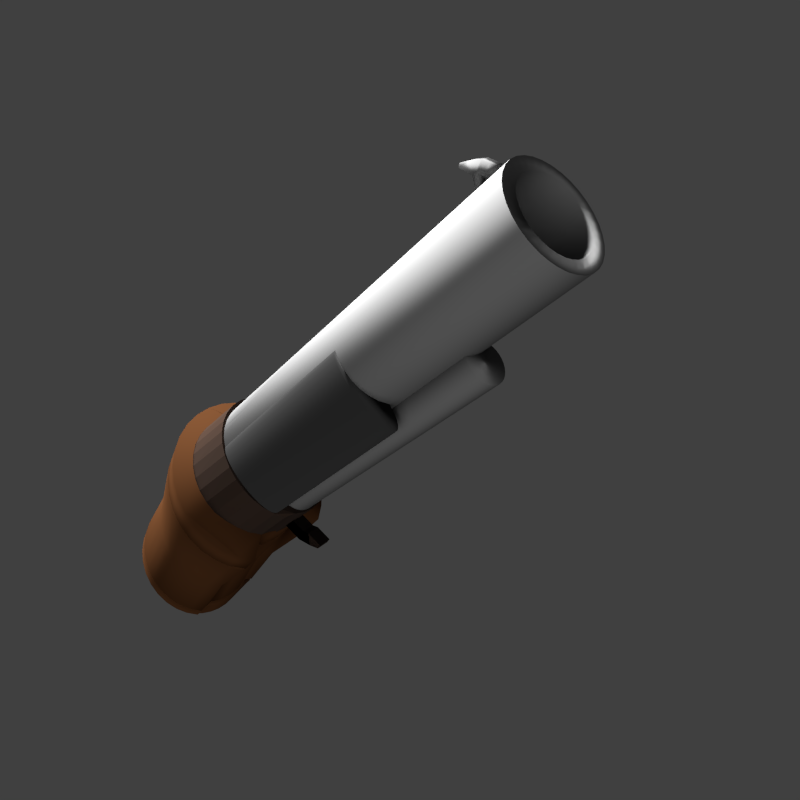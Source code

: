 # Source: shotgun_02.blend  (saved by Blender 2.76.0; exported with 4.5.12 LTS)
import bpy
from mathutils import Matrix  # noqa: F401  (used for matrix-valued properties, if any)

bpy.ops.wm.read_factory_settings(use_empty=True)
scene = bpy.context.scene
scene.name = 'Scene'

# ---- collections
col_collection_1 = bpy.data.collections.new('Collection 1'); scene.collection.children.link(col_collection_1)

# ---- materials (node trees are filled in below, after node groups)
mat_metal = bpy.data.materials.new('metal')
mat_metal.alpha_threshold = 0.0
mat_metal.roughness = 0.5
mat_metal_cote = bpy.data.materials.new('metal cote')
mat_metal_cote.alpha_threshold = 0.0
mat_metal_cote.roughness = 0.5
mat_bois = bpy.data.materials.new('bois')
mat_bois.alpha_threshold = 0.0
mat_bois.roughness = 0.5
mat_jointure = bpy.data.materials.new('jointure')
mat_jointure.alpha_threshold = 0.0
mat_jointure.roughness = 0.5

# ---- material node trees
mat_metal.use_nodes = True; mat_metal.node_tree.nodes.clear()
_N = mat_metal.node_tree.nodes; _L = mat_metal.node_tree.links
n0 = _N.new('ShaderNodeOutputMaterial'); n0.name = 'Material Output'; n0.location = (460, 300)
n1 = _N.new('ShaderNodeMixShader'); n1.name = 'Mix Shader'; n1.location = (240, 273)
n1.inputs[0].default_value = 0.8364
n2 = _N.new('ShaderNodeBsdfAnisotropic'); n2.name = 'Glossy BSDF'; n2.location = (-16, 143)
n2.distribution = 'BECKMANN'
n2.inputs[0].default_value = (0.1212, 0.1212, 0.1212, 1.0)
n2.inputs[1].default_value = 0.7443
n3 = _N.new('ShaderNodeBsdfDiffuse'); n3.name = 'Diffuse BSDF'; n3.location = (-26, 322)
n3.inputs[0].default_value = (0.1897, 0.1897, 0.1897, 1.0)
n3.inputs[1].default_value = 0.5208
_L.new(n3.outputs[0], n1.inputs[1])
_L.new(n1.outputs[0], n0.inputs[0])
_L.new(n2.outputs[0], n1.inputs[2])
n0.is_active_output = True
mat_metal_cote.use_nodes = True; mat_metal_cote.node_tree.nodes.clear()
_N = mat_metal_cote.node_tree.nodes; _L = mat_metal_cote.node_tree.links
n0 = _N.new('ShaderNodeOutputMaterial'); n0.name = 'Material Output'; n0.location = (448, 300)
n1 = _N.new('ShaderNodeBsdfDiffuse'); n1.name = 'Diffuse BSDF'; n1.location = (-2, 376)
n1.inputs[0].default_value = (0.04141, 0.04141, 0.04141, 1.0)
n1.inputs[1].default_value = 0.5167
n2 = _N.new('ShaderNodeMixShader'); n2.name = 'Mix Shader'; n2.location = (228, 317)
n2.inputs[0].default_value = 0.6682
n3 = _N.new('ShaderNodeBsdfAnisotropic'); n3.name = 'Glossy BSDF'; n3.location = (-23, 141)
n3.distribution = 'GGX'
n3.inputs[0].default_value = (0.035, 0.035, 0.035, 1.0)
n3.inputs[1].default_value = 0.8732
_L.new(n1.outputs[0], n2.inputs[1])
_L.new(n2.outputs[0], n0.inputs[0])
_L.new(n3.outputs[0], n2.inputs[2])
n0.is_active_output = True
mat_bois.use_nodes = True; mat_bois.node_tree.nodes.clear()
_N = mat_bois.node_tree.nodes; _L = mat_bois.node_tree.links
n0 = _N.new('ShaderNodeOutputMaterial'); n0.name = 'Material Output'; n0.location = (300, 300)
n1 = _N.new('ShaderNodeBsdfDiffuse'); n1.name = 'Diffuse BSDF'; n1.location = (10, 300)
n1.inputs[0].default_value = (0.04446, 0.01746, 0.006695, 1.0)
_L.new(n1.outputs[0], n0.inputs[0])
n0.is_active_output = True
mat_jointure.use_nodes = True; mat_jointure.node_tree.nodes.clear()
_N = mat_jointure.node_tree.nodes; _L = mat_jointure.node_tree.links
n0 = _N.new('ShaderNodeOutputMaterial'); n0.name = 'Material Output'; n0.location = (460, 300)
n1 = _N.new('ShaderNodeBsdfDiffuse'); n1.name = 'Diffuse BSDF'; n1.location = (10, 300)
n1.inputs[0].default_value = (0.01341, 0.01341, 0.01341, 1.0)
n2 = _N.new('ShaderNodeMixShader'); n2.name = 'Mix Shader'; n2.location = (240, 278)
n3 = _N.new('ShaderNodeBsdfAnisotropic'); n3.name = 'Glossy BSDF'; n3.location = (32, 151)
n3.distribution = 'GGX'
n3.inputs[0].default_value = (0.05694, 0.02757, 0.01532, 1.0)
n3.inputs[1].default_value = 0.6423
_L.new(n1.outputs[0], n2.inputs[1])
_L.new(n2.outputs[0], n0.inputs[0])
_L.new(n3.outputs[0], n2.inputs[2])
n0.is_active_output = True

# ---- world
world_world = bpy.data.worlds.new('World'); scene.world = world_world
world_world.color = (0.05088, 0.05088, 0.05088)
world_world.use_sun_shadow = False
world_world.sun_shadow_jitter_overblur = 0.0
world_world.cycles.sampling_method = 'MANUAL'
world_world.cycles.sample_map_resolution = 256

# ---- cameras
cam_camera = bpy.data.cameras.new('Camera')
cam_camera.clip_end = 100.0
cam_camera.lens = 35.0
cam_camera.sensor_width = 32.0
cam_camera.sensor_height = 18.0
cam_camera.ortho_scale = 7.314
cam_camera.dof.focus_distance = 0.0

# ---- lights
light_sun = bpy.data.lights.new('Sun', 'SUN')
light_sun.transmission_factor = 0.0
light_sun.angle = 0.1993
light_sun.energy = 21.8
light_sun.shadow_buffer_clip_start = 0.5
light_sun.shadow_soft_size = 0.1
light_sun.shadow_cascade_max_distance = 1000.0
light_sun.cycles.use_multiple_importance_sampling = False
light_lamp = bpy.data.lights.new('Lamp', 'SUN')
light_lamp.transmission_factor = 0.0
light_lamp.cutoff_distance = 30.0
light_lamp.angle = 1.448
light_lamp.energy = 2.0
light_lamp.shadow_buffer_clip_start = 1.001
light_lamp.shadow_soft_size = 0.884
light_lamp.shadow_cascade_max_distance = 1000.0
light_lamp.cycles.use_multiple_importance_sampling = False

# ---- meshes
me_cylinder_007 = bpy.data.meshes.new('Cylinder.007')
me_cylinder_007.from_pydata([(0.0, 1.0, -1.0), (0.0, 1.0, 1.0), (0.1951, 0.9808, -1.0), (0.1951, 0.9808, 1.0), (0.3827, 0.9239, -1.0), (0.3827, 0.9239, 1.0), (0.5556, 0.8315, -1.0), (0.5556, 0.8315, 1.0), (0.7071, 0.7071, -1.0), (0.7071, 0.7071, 1.0), (0.8315, 0.5556, -1.0), (0.8315, 0.5556, 1.0), (0.9239, 0.3827, -1.0), (0.9239, 0.3827, 1.0), (0.9808, 0.1951, -1.0), (0.9808, 0.1951, 1.0), (1.0, 7.55e-08, -1.0), (1.0, 7.55e-08, 1.0), (0.9808, -0.1951, -1.0), (0.9808, -0.1951, 1.0), (0.9239, -0.3827, -1.0), (0.9239, -0.3827, 1.0), (0.8315, -0.5556, -1.0), (0.8315, -0.5556, 1.0), (0.7071, -0.7071, -1.0), (0.7071, -0.7071, 1.0), (0.5556, -0.8315, -1.0), (0.5556, -0.8315, 1.0), (0.3827, -0.9239, -1.0), (0.3827, -0.9239, 1.0), (0.1951, -0.9808, -1.0), (0.1951, -0.9808, 1.0), (-3.258e-07, -1.0, -1.0), (-3.258e-07, -1.0, 1.0), (-0.1951, -0.9808, -1.0), (-0.1951, -0.9808, 1.0), (-0.3827, -0.9239, -1.0), (-0.3827, -0.9239, 1.0), (-0.5556, -0.8315, -1.0), (-0.5556, -0.8315, 1.0), (-0.7071, -0.7071, -1.0), (-0.7071, -0.7071, 1.0), (-0.8315, -0.5556, -1.0), (-0.8315, -0.5556, 1.0), (-0.9239, -0.3827, -1.0), (-0.9239, -0.3827, 1.0), (-0.9808, -0.1951, -1.0), (-0.9808, -0.1951, 1.0), (-1.0, 9.656e-07, -1.0), (-1.0, 9.656e-07, 1.0), (-0.9808, 0.1951, -1.0), (-0.9808, 0.1951, 1.0), (-0.9239, 0.3827, -1.0), (-0.9239, 0.3827, 1.0), (-0.8315, 0.5556, -1.0), (-0.8315, 0.5556, 1.0), (-0.7071, 0.7071, -1.0), (-0.7071, 0.7071, 1.0), (-0.5556, 0.8315, -1.0), (-0.5556, 0.8315, 1.0), (-0.3827, 0.9239, -1.0), (-0.3827, 0.9239, 1.0), (-0.1951, 0.9808, -1.0), (-0.1951, 0.9808, 1.0)], [], [(0, 1, 3, 2), (2, 3, 5, 4), (4, 5, 7, 6), (6, 7, 9, 8), (8, 9, 11, 10), (10, 11, 13, 12), (12, 13, 15, 14), (14, 15, 17, 16), (16, 17, 19, 18), (18, 19, 21, 20), (20, 21, 23, 22), (22, 23, 25, 24), (24, 25, 27, 26), (26, 27, 29, 28), (28, 29, 31, 30), (30, 31, 33, 32), (32, 33, 35, 34), (34, 35, 37, 36), (36, 37, 39, 38), (38, 39, 41, 40), (40, 41, 43, 42), (42, 43, 45, 44), (44, 45, 47, 46), (46, 47, 49, 48), (48, 49, 51, 50), (50, 51, 53, 52), (52, 53, 55, 54), (54, 55, 57, 56), (56, 57, 59, 58), (58, 59, 61, 60), (3, 1, 63, 61, 59, 57, 55, 53, 51, 49, 47, 45, 43, 41, 39, 37, 35, 33, 31, 29, 27, 25, 23, 21, 19, 17, 15, 13, 11, 9, 7, 5), (62, 63, 1, 0), (60, 61, 63, 62), (0, 2, 4, 6, 8, 10, 12, 14, 16, 18, 20, 22, 24, 26, 28, 30, 32, 34, 36, 38, 40, 42, 44, 46, 48, 50, 52, 54, 56, 58, 60, 62)])
me_cylinder_007.polygons.foreach_set('use_smooth', [True] * 34)
me_cylinder_007.materials.append(mat_metal)
me_cylinder_007.use_remesh_preserve_volume = False
me_cylinder_007.use_remesh_preserve_attributes = False
me_cylinder_007.use_mirror_vertex_groups = False
me_cylinder_007.update()
me_cylinder_006 = bpy.data.meshes.new('Cylinder.006')
me_cylinder_006.from_pydata([(0.0, 1.0, -1.0), (0.0, 1.0, 1.0), (0.1951, 0.9808, -1.0), (0.1951, 0.9808, 1.0), (0.3827, 0.9239, -1.0), (0.3827, 0.9239, 1.0), (0.5556, 0.8315, -1.0), (0.5556, 0.8315, 1.0), (0.7071, 0.7071, -1.0), (0.7071, 0.7071, 1.0), (0.8315, 0.5556, -1.0), (0.8315, 0.5556, 1.0), (0.9239, 0.3827, -1.0), (0.9239, 0.3827, 1.0), (0.9808, 0.1951, -1.0), (0.9808, 0.1951, 1.0), (1.0, 7.55e-08, -1.0), (1.0, 7.55e-08, 1.0), (0.9808, -0.1951, -1.0), (0.9808, -0.1951, 1.0), (0.9239, -0.3827, -1.0), (0.9239, -0.3827, 1.0), (0.8315, -0.5556, -1.0), (0.8315, -0.5556, 1.0), (0.7071, -0.7071, -1.0), (0.7071, -0.7071, 1.0), (0.5556, -0.8315, -1.0), (0.5556, -0.8315, 1.0), (0.3827, -0.9239, -1.0), (0.3827, -0.9239, 1.0), (0.1951, -0.9808, -1.0), (0.1951, -0.9808, 1.0), (-3.258e-07, -1.0, -1.0), (-3.258e-07, -1.0, 1.0), (-0.1951, -0.9808, -1.0), (-0.1951, -0.9808, 1.0), (-0.3827, -0.9239, -1.0), (-0.3827, -0.9239, 1.0), (-0.5556, -0.8315, -1.0), (-0.5556, -0.8315, 1.0), (-0.7071, -0.7071, -1.0), (-0.7071, -0.7071, 1.0), (-0.8315, -0.5556, -1.0), (-0.8315, -0.5556, 1.0), (-0.9239, -0.3827, -1.0), (-0.9239, -0.3827, 1.0), (-0.3287, -0.2185, -1.003), (-0.3287, -0.2185, 0.9969), (-0.348, -0.0234, -1.003), (-0.348, -0.0234, 0.9969), (-0.3287, 0.1717, -1.003), (-0.3287, 0.1717, 0.9969), (-0.2718, 0.3593, -1.003), (-0.2718, 0.3593, 0.9969), (-0.1794, 0.5322, -1.003), (-0.1794, 0.5322, 0.9969), (-0.05507, 0.6837, -1.003), (-0.05507, 0.6837, 0.9969), (0.09647, 0.8081, -1.003), (0.09647, 0.8081, 0.9969), (-0.3827, 0.9239, -1.0), (-0.3827, 0.9239, 1.0), (-0.1951, 0.9808, -1.0), (-0.1951, 0.9808, 1.0)], [], [(0, 1, 3, 2), (2, 3, 5, 4), (4, 5, 7, 6), (6, 7, 9, 8), (8, 9, 11, 10), (10, 11, 13, 12), (12, 13, 15, 14), (14, 15, 17, 16), (16, 17, 19, 18), (18, 19, 21, 20), (20, 21, 23, 22), (22, 23, 25, 24), (24, 25, 27, 26), (26, 27, 29, 28), (28, 29, 31, 30), (30, 31, 33, 32), (32, 33, 35, 34), (34, 35, 37, 36), (36, 37, 39, 38), (38, 39, 41, 40), (40, 41, 43, 42), (42, 43, 45, 44), (44, 45, 47, 46), (46, 47, 49, 48), (48, 49, 51, 50), (50, 51, 53, 52), (52, 53, 55, 54), (54, 55, 57, 56), (56, 57, 59, 58), (58, 59, 61, 60), (3, 1, 63, 61, 59, 57, 55, 53, 51, 49, 47, 45, 43, 41, 39, 37, 35, 33, 31, 29, 27, 25, 23, 21, 19, 17, 15, 13, 11, 9, 7, 5), (62, 63, 1, 0), (60, 61, 63, 62), (0, 2, 4, 6, 8, 10, 12, 14, 16, 18, 20, 22, 24, 26, 28, 30, 32, 34, 36, 38, 40, 42, 44, 46, 48, 50, 52, 54, 56, 58, 60, 62)])
me_cylinder_006.polygons.foreach_set('use_smooth', [True] * 34)
me_cylinder_006.materials.append(mat_metal_cote)
me_cylinder_006.use_remesh_preserve_volume = False
me_cylinder_006.use_remesh_preserve_attributes = False
me_cylinder_006.use_mirror_vertex_groups = False
me_cylinder_006.update()
me_cylinder_005 = bpy.data.meshes.new('Cylinder.005')
me_cylinder_005.from_pydata([(0.0, 1.0, -1.0), (0.0, 1.0, 1.0), (0.1951, 0.9808, -1.0), (0.1951, 0.9808, 1.0), (0.3827, 0.9239, -1.0), (0.3827, 0.9239, 1.0), (0.5556, 0.8315, -1.0), (0.5556, 0.8315, 1.0), (0.7071, 0.7071, -1.0), (0.7071, 0.7071, 1.0), (0.8315, 0.5556, -1.0), (0.8315, 0.5556, 1.0), (0.9239, 0.3827, -1.0), (0.9239, 0.3827, 1.0), (0.9808, 0.1951, -1.0), (0.9808, 0.1951, 1.0), (1.0, 7.55e-08, -1.0), (1.0, 7.55e-08, 1.0), (0.9808, -0.1951, -1.0), (0.9808, -0.1951, 1.0), (0.9239, -0.3827, -1.0), (0.9239, -0.3827, 1.0), (0.8315, -0.5556, -1.0), (0.8315, -0.5556, 1.0), (0.7071, -0.7071, -1.0), (0.7071, -0.7071, 1.0), (0.5556, -0.8315, -1.0), (0.5556, -0.8315, 1.0), (0.3827, -0.9239, -1.0), (0.3827, -0.9239, 1.0), (0.1951, -0.9808, -1.0), (0.1951, -0.9808, 1.0), (-3.258e-07, -1.0, -1.0), (-3.258e-07, -1.0, 1.0), (-0.1951, -0.9808, -1.0), (-0.1951, -0.9808, 1.0), (-0.3827, -0.9239, -1.0), (-0.3827, -0.9239, 1.0), (-0.5556, -0.8315, -1.0), (-0.5556, -0.8315, 1.0), (-0.7071, -0.7071, -1.0), (-0.7071, -0.7071, 1.0), (-0.8315, -0.5556, -1.0), (-0.8315, -0.5556, 1.0), (-0.9239, -0.3827, -1.0), (-0.9239, -0.3827, 1.0), (-0.3287, -0.2185, -1.003), (-0.3287, -0.2185, 0.9969), (-0.348, -0.0234, -1.003), (-0.348, -0.0234, 0.9969), (-0.3287, 0.1717, -1.003), (-0.3287, 0.1717, 0.9969), (-0.2718, 0.3593, -1.003), (-0.2718, 0.3593, 0.9969), (-0.1794, 0.5322, -1.003), (-0.1794, 0.5322, 0.9969), (-0.05507, 0.6837, -1.003), (-0.05507, 0.6837, 0.9969), (0.09647, 0.8081, -1.003), (0.09647, 0.8081, 0.9969), (-0.3827, 0.9239, -1.0), (-0.3827, 0.9239, 1.0), (-0.1951, 0.9808, -1.0), (-0.1951, 0.9808, 1.0)], [], [(0, 1, 3, 2), (2, 3, 5, 4), (4, 5, 7, 6), (6, 7, 9, 8), (8, 9, 11, 10), (10, 11, 13, 12), (12, 13, 15, 14), (14, 15, 17, 16), (16, 17, 19, 18), (18, 19, 21, 20), (20, 21, 23, 22), (22, 23, 25, 24), (24, 25, 27, 26), (26, 27, 29, 28), (28, 29, 31, 30), (30, 31, 33, 32), (32, 33, 35, 34), (34, 35, 37, 36), (36, 37, 39, 38), (38, 39, 41, 40), (40, 41, 43, 42), (42, 43, 45, 44), (44, 45, 47, 46), (46, 47, 49, 48), (48, 49, 51, 50), (50, 51, 53, 52), (52, 53, 55, 54), (54, 55, 57, 56), (56, 57, 59, 58), (58, 59, 61, 60), (3, 1, 63, 61, 59, 57, 55, 53, 51, 49, 47, 45, 43, 41, 39, 37, 35, 33, 31, 29, 27, 25, 23, 21, 19, 17, 15, 13, 11, 9, 7, 5), (62, 63, 1, 0), (60, 61, 63, 62), (0, 2, 4, 6, 8, 10, 12, 14, 16, 18, 20, 22, 24, 26, 28, 30, 32, 34, 36, 38, 40, 42, 44, 46, 48, 50, 52, 54, 56, 58, 60, 62)])
me_cylinder_005.polygons.foreach_set('use_smooth', [True] * 34)
me_cylinder_005.materials.append(mat_metal_cote)
me_cylinder_005.use_remesh_preserve_volume = False
me_cylinder_005.use_remesh_preserve_attributes = False
me_cylinder_005.use_mirror_vertex_groups = False
me_cylinder_005.update()
me_cube_003 = bpy.data.meshes.new('Cube.003')
me_cube_003.from_pydata([(-1.0, -1.0, -1.0), (-1.0, -1.0, 1.0), (-1.0, 1.0, -1.0), (-1.0, 1.0, 1.0), (1.0, -1.0, -1.0), (1.0, -1.0, 1.0), (1.0, 1.0, -1.0), (1.0, 1.0, 1.0), (-1.0, -1.532, 2.262), (-1.0, 0.1586, 3.87), (1.0, 0.1586, 3.87), (1.0, -1.532, 2.262), (-0.9118, -1.433, 5.943), (-1.0, -0.6791, 5.867), (1.0, -0.6791, 5.867), (1.088, -1.433, 5.943), (-1.0, 1.0, -3.772), (-1.0, -1.0, -3.772), (1.0, 1.0, -3.772), (1.0, -1.0, -3.772), (1.0, -3.007, -0.9182), (-1.0, -3.007, -0.9182), (1.0, -3.539, 0.3439), (-1.0, -3.539, 0.3439)], [], [(1, 3, 2, 0), (3, 7, 6, 2), (7, 5, 4, 6), (5, 1, 0, 4), (0, 2, 16, 17), (3, 1, 8, 9), (11, 10, 14, 15), (8, 1, 21, 23), (7, 3, 9, 10), (5, 7, 10, 11), (15, 14, 13, 12), (9, 8, 12, 13), (8, 11, 15, 12), (10, 9, 13, 14), (17, 16, 18, 19), (2, 6, 18, 16), (4, 0, 17, 19), (6, 4, 19, 18), (21, 20, 22, 23), (1, 5, 20, 21), (11, 8, 23, 22), (5, 11, 22, 20)])
me_cube_003.polygons.foreach_set('use_smooth', [True] * 22)
me_cube_003.materials.append(mat_metal)
me_cube_003.use_remesh_preserve_volume = False
me_cube_003.use_remesh_preserve_attributes = False
me_cube_003.use_mirror_vertex_groups = False
me_cube_003.update()
me_cube_001 = bpy.data.meshes.new('Cube.001')
me_cube_001.from_pydata([(-1.0, -1.0, -1.0), (-1.0, -1.0, 1.0), (-1.0, 1.0, -1.0), (-1.0, 1.0, 1.0), (1.0, -1.0, -1.0), (1.0, -1.0, 1.0), (1.0, 1.0, -1.0), (1.0, 1.0, 1.0), (-1.0, -1.532, 2.262), (-1.0, 0.1586, 3.87), (1.0, 0.1586, 3.87), (1.0, -1.532, 2.262), (-0.9118, -1.433, 5.943), (-1.0, -0.6791, 5.867), (1.0, -0.6791, 5.867), (1.088, -1.433, 5.943), (-1.0, 1.0, -3.772), (-1.0, -1.0, -3.772), (1.0, 1.0, -3.772), (1.0, -1.0, -3.772)], [], [(1, 3, 2, 0), (3, 7, 6, 2), (7, 5, 4, 6), (5, 1, 0, 4), (0, 2, 16, 17), (3, 1, 8, 9), (11, 10, 14, 15), (1, 5, 11, 8), (7, 3, 9, 10), (5, 7, 10, 11), (15, 14, 13, 12), (9, 8, 12, 13), (8, 11, 15, 12), (10, 9, 13, 14), (17, 16, 18, 19), (2, 6, 18, 16), (4, 0, 17, 19), (6, 4, 19, 18)])
me_cube_001.use_remesh_preserve_volume = False
me_cube_001.use_remesh_preserve_attributes = False
me_cube_001.use_mirror_vertex_groups = False
me_cube_001.update()
me_cylinder_003 = bpy.data.meshes.new('Cylinder.003')
me_cylinder_003.from_pydata([(0.0, 1.0, -1.0), (0.1122, 0.3558, 0.8773), (0.1951, 0.9808, -1.0), (0.2641, 0.3408, 0.8773), (0.3827, 0.9239, -1.0), (0.4103, 0.2965, 0.8773), (0.5556, 0.8315, -1.0), (0.545, 0.2245, 0.8773), (0.7071, 0.7071, -1.0), (0.663, 0.1276, 0.8773), (0.8315, 0.5556, -1.0), (0.7599, 0.009597, 0.8773), (0.9239, 0.3827, -1.0), (0.8319, -0.1251, 0.8773), (0.9808, 0.1951, -1.0), (0.8762, -0.2712, 0.8773), (1.0, 7.55e-08, -1.0), (0.8912, -0.4232, 0.8773), (0.9808, -0.1951, -1.0), (0.8762, -0.5752, 0.8773), (0.9239, -0.3827, -1.0), (0.8319, -0.7213, 0.8773), (0.8315, -0.5556, -1.0), (0.7599, -0.856, 0.8773), (0.6789, -0.7226, -0.9937), (0.663, -0.974, 0.8773), (0.5053, -0.5394, -1.162), (0.5367, -0.9731, 0.8024), (0.3606, -0.6163, -1.168), (0.402, -1.045, 0.8024), (0.173, -0.6732, -1.168), (0.2559, -1.089, 0.8024), (-0.02205, -0.6924, -1.168), (0.1039, -1.104, 0.8024), (-0.2171, -0.6732, -1.168), (-0.04804, -1.089, 0.8024), (-0.3827, -0.9239, -1.0), (-0.1859, -1.143, 0.8773), (-0.5556, -0.8315, -1.0), (-0.3206, -1.071, 0.8773), (-0.7071, -0.7071, -1.0), (-0.4386, -0.974, 0.8773), (-0.8315, -0.5556, -1.0), (-0.5355, -0.856, 0.8773), (-0.9239, -0.3827, -1.0), (-0.6075, -0.7213, 0.8773), (-0.9808, -0.1951, -1.0), (-0.6518, -0.5752, 0.8773), (-1.0, 9.656e-07, -1.0), (-0.6668, -0.4232, 0.8773), (-0.9808, 0.1951, -1.0), (-0.6518, -0.2712, 0.8773), (-0.9239, 0.3827, -1.0), (-0.6075, -0.1251, 0.8773), (-0.8315, 0.5556, -1.0), (-0.5355, 0.009598, 0.8773), (-0.7071, 0.7071, -1.0), (-0.4386, 0.1276, 0.8773), (-0.5556, 0.8315, -1.0), (-0.3206, 0.2245, 0.8773), (-0.3827, 0.9239, -1.0), (-0.1859, 0.2965, 0.8773), (-0.1951, 0.9808, -1.0), (-0.0398, 0.3408, 0.8773), (0.1492, -0.1085, 1.378), (0.03891, -0.1105, 1.365), (0.2588, -0.1267, 1.383), (0.3632, -0.1643, 1.378), (0.4587, -0.2198, 1.366), (0.5414, -0.291, 1.346), (0.6083, -0.3754, 1.318), (0.6567, -0.4696, 1.285), (0.6848, -0.57, 1.246), (0.6914, -0.6728, 1.204), (0.6765, -0.7739, 1.161), (0.6404, -0.8696, 1.117), (0.5847, -0.9561, 1.076), (0.5114, -1.03, 1.037), (0.4233, -1.089, 1.003), (0.324, -1.13, 0.975), (0.2171, -1.152, 0.9541), (0.1067, -1.154, 0.9412), (-0.002789, -1.136, 0.9367), (-0.1073, -1.098, 0.9407), (-0.2027, -1.042, 0.9531), (-0.2855, -0.9712, 0.9735), (-0.3523, -0.8868, 1.001), (-0.4007, -0.7926, 1.035), (-0.4288, -0.6922, 1.073), (-0.4355, -0.5895, 1.115), (-0.4205, -0.4883, 1.158), (-0.3844, -0.3927, 1.202), (-0.3287, -0.3062, 1.244), (-0.2554, -0.2322, 1.282), (-0.1674, -0.1735, 1.316), (-0.068, -0.1324, 1.344), (0.1611, -0.3102, 1.446), (0.07586, -0.3117, 1.436), (0.2458, -0.3242, 1.45), (0.3265, -0.3532, 1.447), (0.4003, -0.3961, 1.437), (0.4642, -0.4512, 1.421), (0.5159, -0.5164, 1.4), (0.5533, -0.5892, 1.374), (0.575, -0.6668, 1.344), (0.5802, -0.7462, 1.312), (0.5686, -0.8244, 1.279), (0.5407, -0.8983, 1.245), (0.4977, -0.9652, 1.212), (0.441, -1.022, 1.183), (0.373, -1.068, 1.156), (0.2962, -1.099, 1.135), (0.2135, -1.116, 1.119), (0.1283, -1.118, 1.109), (0.04364, -1.104, 1.105), (-0.03712, -1.075, 1.108), (-0.1109, -1.032, 1.118), (-0.1748, -0.9769, 1.134), (-0.2265, -0.9117, 1.155), (-0.2639, -0.8389, 1.181), (-0.2856, -0.7613, 1.211), (-0.2908, -0.6819, 1.243), (-0.2792, -0.6037, 1.276), (-0.2513, -0.5298, 1.31), (-0.2082, -0.4629, 1.342), (-0.1516, -0.4057, 1.372), (-0.08357, -0.3604, 1.399), (-0.006763, -0.3286, 1.42), (0.1066, 0.3878, 0.7841), (0.2607, 0.3726, 0.7841), (0.4089, 0.3276, 0.7841), (0.5455, 0.2546, 0.7841), (0.6652, 0.1564, 0.7841), (0.7634, 0.0367, 0.7841), (0.8364, -0.09988, 0.7841), (0.8814, -0.2481, 0.7841), (0.8966, -0.4022, 0.7841), (0.8814, -0.5563, 0.7841), (0.8364, -0.7045, 0.7841), (0.7634, -0.8411, 0.7841), (0.6638, -0.9615, 0.7844), (0.5351, -0.9515, 0.7049), (0.4, -1.024, 0.7046), (0.2518, -1.069, 0.7046), (0.09768, -1.084, 0.7046), (-0.05643, -1.069, 0.7046), (-0.1957, -1.132, 0.7841), (-0.3323, -1.059, 0.7841), (-0.452, -0.9608, 0.7841), (-0.5502, -0.841, 0.7841), (-0.6232, -0.7045, 0.7841), (-0.6682, -0.5563, 0.7841), (-0.6833, -0.4022, 0.7841), (-0.6682, -0.2481, 0.7841), (-0.6232, -0.09988, 0.7841), (-0.5502, 0.0367, 0.7841), (-0.452, 0.1564, 0.7841), (-0.3323, 0.2546, 0.7841), (-0.1957, 0.3276, 0.7841), (-0.0475, 0.3726, 0.7841), (0.2588, 0.3905, 0.7315), (0.4081, 0.3452, 0.7315), (0.5458, 0.2717, 0.7315), (0.6664, 0.1726, 0.7315), (0.7654, 0.052, 0.7315), (0.839, -0.08564, 0.7315), (0.8843, -0.235, 0.7315), (0.8996, -0.3903, 0.7315), (0.8843, -0.5456, 0.7315), (0.839, -0.695, 0.7315), (0.7654, -0.8326, 0.7315), (0.6642, -0.9545, 0.732), (0.5343, -0.9394, 0.6498), (0.3988, -1.012, 0.6493), (0.2495, -1.057, 0.6493), (0.09415, -1.072, 0.6493), (-0.06117, -1.057, 0.6493), (-0.2012, -1.126, 0.7315), (-0.3389, -1.052, 0.7315), (-0.4595, -0.9533, 0.7315), (-0.5585, -0.8326, 0.7315), (-0.6321, -0.695, 0.7315), (-0.6774, -0.5456, 0.7315), (-0.6927, -0.3903, 0.7315), (-0.6774, -0.235, 0.7315), (-0.6321, -0.08564, 0.7315), (-0.5585, 0.052, 0.7315), (-0.4595, 0.1727, 0.7315), (-0.3389, 0.2717, 0.7315), (-0.2012, 0.3452, 0.7315), (-0.05186, 0.3905, 0.7315), (0.1035, 0.4058, 0.7315), (0.2053, 0.8859, -0.7216), (0.3868, 0.8308, -0.7216), (0.554, 0.7415, -0.7216), (0.7006, 0.6212, -0.7216), (0.8209, 0.4746, -0.7216), (0.9102, 0.3074, -0.7216), (0.9653, 0.1259, -0.7216), (0.9839, -0.06276, -0.7216), (0.9653, -0.2515, -0.7216), (0.9102, -0.4329, -0.7216), (0.8209, -0.6001, -0.7216), (0.6765, -0.7599, -0.7162), (0.5099, -0.6037, -0.8708), (0.3668, -0.6799, -0.8762), (0.1853, -0.7349, -0.8762), (-0.003362, -0.7535, -0.8762), (-0.1921, -0.7349, -0.8762), (-0.3535, -0.9564, -0.7216), (-0.5207, -0.867, -0.7216), (-0.6673, -0.7467, -0.7216), (-0.7876, -0.6001, -0.7216), (-0.877, -0.4329, -0.7216), (-0.932, -0.2515, -0.7216), (-0.9506, -0.06276, -0.7216), (-0.932, 0.1259, -0.7216), (-0.877, 0.3074, -0.7216), (-0.7876, 0.4746, -0.7216), (-0.6673, 0.6212, -0.7216), (-0.5207, 0.7415, -0.7216), (-0.3535, 0.8308, -0.7216), (-0.1721, 0.8859, -0.7216), (0.01664, 0.9045, -0.7216), (0.02003, 0.885, -0.6648), (0.2074, 0.8665, -0.6648), (0.3876, 0.8118, -0.6648), (0.5537, 0.7231, -0.6648), (0.6992, 0.6036, -0.6648), (0.8187, 0.4581, -0.6648), (0.9074, 0.292, -0.6648), (0.9621, 0.1118, -0.6648), (0.9806, -0.07557, -0.6648), (0.9621, -0.263, -0.6648), (0.9074, -0.4431, -0.6648), (0.8187, -0.6092, -0.6648), (0.676, -0.7675, -0.6596), (0.5109, -0.6168, -0.8113), (0.368, -0.6928, -0.8165), (0.1878, -0.7475, -0.8165), (0.0004506, -0.766, -0.8165), (-0.1869, -0.7475, -0.8165), (-0.3475, -0.963, -0.6648), (-0.5136, -0.8742, -0.6648), (-0.6592, -0.7548, -0.6648), (-0.7786, -0.6092, -0.6648), (-0.8674, -0.4431, -0.6648), (-0.922, -0.263, -0.6648), (-0.9405, -0.07557, -0.6648), (-0.922, 0.1118, -0.6648), (-0.8674, 0.292, -0.6648), (-0.7786, 0.4581, -0.6648), (-0.6592, 0.6036, -0.6648), (-0.5136, 0.7231, -0.6648), (-0.3475, 0.8118, -0.6648), (-0.1674, 0.8665, -0.6648), (0.1035, 0.3737, 0.732), (0.1065, 0.3563, 0.7825), (-0.1834, 0.2987, 0.7825), (-0.04131, 0.3418, 0.7825), (-0.3144, 0.2287, 0.7825), (-0.4292, 0.1345, 0.7825), (-0.5234, 0.01966, 0.7825), (-0.5934, -0.1113, 0.7825), (-0.6365, -0.2534, 0.7825), (-0.6511, -0.4012, 0.7825), (-0.6365, -0.549, 0.7825), (-0.5934, -0.6911, 0.7825), (-0.5234, -0.8221, 0.7825), (-0.4292, -0.9369, 0.7825), (-0.3144, -1.031, 0.7825), (-0.1834, -1.101, 0.7825), (-0.04988, -1.04, 0.7062), (0.09792, -1.055, 0.7062), (0.2457, -1.04, 0.7062), (0.3878, -0.9973, 0.7062), (0.5175, -0.9281, 0.7065), (0.6408, -0.9376, 0.7828), (0.7364, -0.8221, 0.7825), (0.8064, -0.6911, 0.7825), (0.8495, -0.549, 0.7825), (0.864, -0.4012, 0.7825), (0.8495, -0.2534, 0.7825), (0.8064, -0.1113, 0.7825), (0.7364, 0.01965, 0.7825), (0.6422, 0.1345, 0.7825), (0.5274, 0.2287, 0.7825), (0.3964, 0.2987, 0.7825), (0.2543, 0.3418, 0.7825), (0.2524, 0.359, 0.732), (0.3956, 0.3155, 0.732), (0.5276, 0.245, 0.732), (0.6433, 0.15, 0.732), (0.7383, 0.03434, 0.732), (0.8088, -0.09766, 0.732), (0.8523, -0.2409, 0.732), (0.867, -0.3898, 0.732), (0.8523, -0.5388, 0.732), (0.8088, -0.682, 0.732), (0.7383, -0.814, 0.732), (0.6412, -0.9309, 0.7325), (0.5166, -0.9164, 0.6537), (0.3867, -0.9858, 0.6532), (0.2435, -1.029, 0.6532), (0.09453, -1.044, 0.6532), (-0.05442, -1.029, 0.6532), (-0.1887, -1.095, 0.732), (-0.3207, -1.025, 0.732), (-0.4364, -0.9297, 0.732), (-0.5314, -0.814, 0.732), (-0.6019, -0.682, 0.732), (-0.6454, -0.5388, 0.732), (-0.66, -0.3898, 0.732), (-0.6454, -0.2409, 0.732), (-0.6019, -0.09766, 0.732), (-0.5314, 0.03434, 0.732), (-0.4364, 0.15, 0.732), (-0.3207, 0.245, 0.732), (-0.1887, 0.3155, 0.732), (-0.04549, 0.359, 0.732), (0.1989, 0.8272, -0.6671), (0.1969, 0.8457, -0.7214), (0.3712, 0.775, -0.6671), (0.3704, 0.7931, -0.7214), (0.5299, 0.6901, -0.6671), (0.5303, 0.7077, -0.7214), (0.6691, 0.5759, -0.6671), (0.6704, 0.5927, -0.7214), (0.7833, 0.4367, -0.6671), (0.7854, 0.4525, -0.7214), (0.8682, 0.278, -0.6671), (0.8708, 0.2927, -0.7214), (0.9204, 0.1057, -0.6671), (0.9235, 0.1192, -0.7214), (0.9381, -0.07345, -0.6671), (0.9412, -0.0612, -0.7214), (0.9204, -0.2526, -0.6671), (0.9235, -0.2416, -0.7214), (0.8682, -0.4249, -0.6671), (0.8708, -0.4151, -0.7214), (0.7833, -0.5836, -0.6671), (0.7854, -0.5749, -0.7214), (0.6469, -0.735, -0.6621), (0.6474, -0.7277, -0.7162), (0.489, -0.5909, -0.8072), (0.4881, -0.5784, -0.864), (0.3525, -0.6636, -0.8122), (0.3513, -0.6512, -0.8692), (0.1802, -0.7159, -0.8122), (0.1778, -0.7038, -0.8692), (0.001036, -0.7335, -0.8122), (-0.002609, -0.7216, -0.8692), (-0.1781, -0.7159, -0.8122), (-0.183, -0.7038, -0.8692), (-0.3317, -0.9219, -0.6671), (-0.3374, -0.9155, -0.7214), (-0.4904, -0.837, -0.6671), (-0.4972, -0.8301, -0.7214), (-0.6296, -0.7228, -0.6671), (-0.6374, -0.7151, -0.7214), (-0.7438, -0.5836, -0.6671), (-0.7524, -0.5749, -0.7214), (-0.8287, -0.4249, -0.6671), (-0.8378, -0.4151, -0.7214), (-0.8809, -0.2526, -0.6671), (-0.8904, -0.2416, -0.7214), (-0.8986, -0.07345, -0.6671), (-0.9082, -0.0612, -0.7214), (-0.8809, 0.1057, -0.6671), (-0.8904, 0.1192, -0.7214), (-0.8287, 0.278, -0.6671), (-0.8378, 0.2927, -0.7214), (-0.7438, 0.4367, -0.6671), (-0.7524, 0.4525, -0.7214), (-0.6296, 0.5759, -0.6671), (-0.6374, 0.5927, -0.7214), (-0.4904, 0.6901, -0.6671), (-0.4972, 0.7077, -0.7214), (-0.3317, 0.775, -0.6671), (-0.3374, 0.7931, -0.7214), (-0.1594, 0.8272, -0.6671), (-0.1639, 0.8457, -0.7214), (0.01651, 0.8635, -0.7214), (0.01976, 0.8449, -0.6671), (0.06149, 0.5741, 0.03183), (0.2185, 0.5587, 0.03183), (0.3694, 0.5129, 0.03183), (0.5085, 0.4385, 0.03183), (0.6304, 0.3385, 0.03183), (0.7305, 0.2165, 0.03183), (0.8048, 0.07744, 0.03183), (0.8506, -0.07349, 0.03183), (0.8661, -0.2305, 0.03183), (0.8506, -0.3874, 0.03183), (0.8048, -0.5384, 0.03183), (0.7305, -0.6775, 0.03183), (0.6188, -0.8058, 0.03444), (0.4836, -0.7298, -0.07271), (0.3562, -0.7978, -0.07531), (0.2052, -0.8436, -0.07531), (0.04826, -0.859, -0.07531), (-0.1087, -0.8436, -0.07531), (-0.2464, -0.9738, 0.03183), (-0.3855, -0.8994, 0.03183), (-0.5074, -0.7994, 0.03183), (-0.6075, -0.6775, 0.03183), (-0.6818, -0.5384, 0.03183), (-0.7276, -0.3874, 0.03183), (-0.7431, -0.2305, 0.03183), (-0.7276, -0.07349, 0.03183), (-0.6818, 0.07744, 0.03183), (-0.6075, 0.2165, 0.03183), (-0.5074, 0.3385, 0.03183), (-0.3855, 0.4385, 0.03183), (-0.2464, 0.5129, 0.03183), (-0.09547, 0.5587, 0.03183)], [], [(128, 1, 3, 129), (129, 3, 5, 130), (130, 5, 7, 131), (131, 7, 9, 132), (132, 9, 11, 133), (133, 11, 13, 134), (134, 13, 15, 135), (135, 15, 17, 136), (136, 17, 19, 137), (137, 19, 21, 138), (138, 21, 23, 139), (139, 23, 25, 140), (140, 25, 27, 141), (141, 27, 29, 142), (142, 29, 31, 143), (143, 31, 33, 144), (144, 33, 35, 145), (145, 35, 37, 146), (146, 37, 39, 147), (147, 39, 41, 148), (148, 41, 43, 149), (149, 43, 45, 150), (150, 45, 47, 151), (151, 47, 49, 152), (152, 49, 51, 153), (153, 51, 53, 154), (154, 53, 55, 155), (155, 55, 57, 156), (156, 57, 59, 157), (157, 59, 61, 158), (43, 41, 84, 85), (159, 63, 1, 128), (158, 61, 63, 159), (0, 2, 4, 6, 8, 10, 12, 14, 16, 18, 20, 22, 24, 26, 28, 30, 32, 34, 36, 38, 40, 42, 44, 46, 48, 50, 52, 54, 56, 58, 60, 62), (85, 84, 116, 117), (61, 59, 93, 94), (17, 15, 71, 72), (35, 33, 80, 81), (53, 51, 89, 90), (9, 7, 67, 68), (27, 25, 76, 77), (45, 43, 85, 86), (63, 61, 94, 95), (19, 17, 72, 73), (37, 35, 81, 82), (55, 53, 90, 91), (11, 9, 68, 69), (29, 27, 77, 78), (47, 45, 86, 87), (3, 1, 65, 64), (1, 63, 95, 65), (21, 19, 73, 74), (39, 37, 82, 83), (57, 55, 91, 92), (13, 11, 69, 70), (31, 29, 78, 79), (49, 47, 87, 88), (5, 3, 64, 66), (23, 21, 74, 75), (41, 39, 83, 84), (59, 57, 92, 93), (15, 13, 70, 71), (33, 31, 79, 80), (51, 49, 88, 89), (7, 5, 66, 67), (25, 23, 75, 76), (96, 97, 127, 126, 125, 124, 123, 122, 121, 120, 119, 118, 117, 116, 115, 114, 113, 112, 111, 110, 109, 108, 107, 106, 105, 104, 103, 102, 101, 100, 99, 98), (72, 71, 103, 104), (86, 85, 117, 118), (73, 72, 104, 105), (87, 86, 118, 119), (74, 73, 105, 106), (88, 87, 119, 120), (75, 74, 106, 107), (89, 88, 120, 121), (76, 75, 107, 108), (90, 89, 121, 122), (77, 76, 108, 109), (91, 90, 122, 123), (78, 77, 109, 110), (64, 65, 97, 96), (92, 91, 123, 124), (79, 78, 110, 111), (66, 64, 96, 98), (93, 92, 124, 125), (80, 79, 111, 112), (67, 66, 98, 99), (94, 93, 125, 126), (81, 80, 112, 113), (68, 67, 99, 100), (95, 94, 126, 127), (82, 81, 113, 114), (69, 68, 100, 101), (65, 95, 127, 97), (83, 82, 114, 115), (70, 69, 101, 102), (84, 83, 115, 116), (71, 70, 102, 103), (153, 154, 263, 264), (180, 179, 308, 309), (154, 155, 262, 263), (128, 129, 288, 257), (179, 178, 307, 308), (155, 156, 261, 262), (129, 130, 287, 288), (178, 177, 306, 307), (156, 157, 260, 261), (130, 131, 286, 287), (177, 176, 305, 306), (157, 158, 258, 260), (131, 132, 285, 286), (176, 175, 304, 305), (159, 128, 257, 259), (132, 133, 284, 285), (175, 174, 303, 304), (158, 159, 259, 258), (133, 134, 283, 284), (174, 173, 302, 303), (134, 135, 282, 283), (173, 172, 301, 302), (135, 136, 281, 282), (172, 171, 300, 301), (136, 137, 280, 281), (171, 170, 299, 300), (137, 138, 279, 280), (170, 169, 298, 299), (138, 139, 278, 279), (169, 168, 297, 298), (139, 140, 277, 278), (168, 167, 296, 297), (384, 191, 160, 385), (385, 160, 161, 386), (386, 161, 162, 387), (387, 162, 163, 388), (388, 163, 164, 389), (389, 164, 165, 390), (390, 165, 166, 391), (391, 166, 167, 392), (392, 167, 168, 393), (393, 168, 169, 394), (394, 169, 170, 395), (395, 170, 171, 396), (396, 171, 172, 397), (397, 172, 173, 398), (398, 173, 174, 399), (399, 174, 175, 400), (400, 175, 176, 401), (401, 176, 177, 402), (402, 177, 178, 403), (403, 178, 179, 404), (404, 179, 180, 405), (405, 180, 181, 406), (406, 181, 182, 407), (407, 182, 183, 408), (408, 183, 184, 409), (409, 184, 185, 410), (410, 185, 186, 411), (411, 186, 187, 412), (412, 187, 188, 413), (413, 188, 189, 414), (415, 190, 191, 384), (414, 189, 190, 415), (60, 221, 222, 62), (62, 222, 223, 0), (58, 220, 221, 60), (56, 219, 220, 58), (54, 218, 219, 56), (52, 217, 218, 54), (50, 216, 217, 52), (48, 215, 216, 50), (46, 214, 215, 48), (44, 213, 214, 46), (42, 212, 213, 44), (40, 211, 212, 42), (38, 210, 211, 40), (36, 209, 210, 38), (34, 208, 209, 36), (32, 207, 208, 34), (30, 206, 207, 32), (28, 205, 206, 30), (26, 204, 205, 28), (24, 203, 204, 26), (22, 202, 203, 24), (20, 201, 202, 22), (18, 200, 201, 20), (16, 199, 200, 18), (14, 198, 199, 16), (12, 197, 198, 14), (10, 196, 197, 12), (8, 195, 196, 10), (6, 194, 195, 8), (4, 193, 194, 6), (2, 192, 193, 4), (0, 223, 192, 2), (214, 213, 363, 365), (232, 233, 336, 334), (215, 214, 365, 367), (233, 234, 338, 336), (216, 215, 367, 369), (234, 235, 340, 338), (217, 216, 369, 371), (235, 236, 342, 340), (218, 217, 371, 373), (192, 223, 382, 321), (236, 237, 344, 342), (219, 218, 373, 375), (193, 192, 321, 323), (237, 238, 346, 344), (220, 219, 375, 377), (194, 193, 323, 325), (238, 239, 348, 346), (221, 220, 377, 379), (195, 194, 325, 327), (239, 240, 350, 348), (223, 222, 381, 382), (196, 195, 327, 329), (240, 241, 352, 350), (222, 221, 379, 381), (197, 196, 329, 331), (241, 242, 354, 352), (198, 197, 331, 333), (242, 243, 356, 354), (199, 198, 333, 335), (243, 244, 358, 356), (200, 199, 335, 337), (244, 245, 360, 358), (318, 258, 259, 319), (319, 259, 257, 256), (317, 260, 258, 318), (316, 261, 260, 317), (315, 262, 261, 316), (314, 263, 262, 315), (313, 264, 263, 314), (312, 265, 264, 313), (311, 266, 265, 312), (310, 267, 266, 311), (309, 268, 267, 310), (308, 269, 268, 309), (307, 270, 269, 308), (306, 271, 270, 307), (305, 272, 271, 306), (304, 273, 272, 305), (303, 274, 273, 304), (302, 275, 274, 303), (301, 276, 275, 302), (300, 277, 276, 301), (299, 278, 277, 300), (298, 279, 278, 299), (297, 280, 279, 298), (296, 281, 280, 297), (295, 282, 281, 296), (294, 283, 282, 295), (293, 284, 283, 294), (292, 285, 284, 293), (291, 286, 285, 292), (290, 287, 286, 291), (289, 288, 287, 290), (256, 257, 288, 289), (181, 180, 309, 310), (152, 153, 264, 265), (182, 181, 310, 311), (151, 152, 265, 266), (183, 182, 311, 312), (150, 151, 266, 267), (184, 183, 312, 313), (149, 150, 267, 268), (185, 184, 313, 314), (148, 149, 268, 269), (186, 185, 314, 315), (160, 191, 256, 289), (147, 148, 269, 270), (187, 186, 315, 316), (161, 160, 289, 290), (146, 147, 270, 271), (188, 187, 316, 317), (162, 161, 290, 291), (145, 146, 271, 272), (189, 188, 317, 318), (163, 162, 291, 292), (144, 145, 272, 273), (191, 190, 319, 256), (164, 163, 292, 293), (143, 144, 273, 274), (190, 189, 318, 319), (165, 164, 293, 294), (142, 143, 274, 275), (166, 165, 294, 295), (141, 142, 275, 276), (167, 166, 295, 296), (140, 141, 276, 277), (379, 378, 380, 381), (381, 380, 383, 382), (377, 376, 378, 379), (375, 374, 376, 377), (373, 372, 374, 375), (371, 370, 372, 373), (369, 368, 370, 371), (367, 366, 368, 369), (365, 364, 366, 367), (363, 362, 364, 365), (361, 360, 362, 363), (359, 358, 360, 361), (357, 356, 358, 359), (355, 354, 356, 357), (353, 352, 354, 355), (351, 350, 352, 353), (349, 348, 350, 351), (347, 346, 348, 349), (345, 344, 346, 347), (343, 342, 344, 345), (341, 340, 342, 343), (339, 338, 340, 341), (337, 336, 338, 339), (335, 334, 336, 337), (333, 332, 334, 335), (331, 330, 332, 333), (329, 328, 330, 331), (327, 326, 328, 329), (325, 324, 326, 327), (323, 322, 324, 325), (321, 320, 322, 323), (382, 383, 320, 321), (231, 232, 334, 332), (213, 212, 361, 363), (230, 231, 332, 330), (212, 211, 359, 361), (229, 230, 330, 328), (254, 255, 380, 378), (211, 210, 357, 359), (228, 229, 328, 326), (255, 224, 383, 380), (210, 209, 355, 357), (227, 228, 326, 324), (253, 254, 378, 376), (209, 208, 353, 355), (226, 227, 324, 322), (252, 253, 376, 374), (208, 207, 351, 353), (225, 226, 322, 320), (251, 252, 374, 372), (207, 206, 349, 351), (224, 225, 320, 383), (250, 251, 372, 370), (206, 205, 347, 349), (249, 250, 370, 368), (205, 204, 345, 347), (248, 249, 368, 366), (204, 203, 343, 345), (247, 248, 366, 364), (203, 202, 341, 343), (246, 247, 364, 362), (202, 201, 339, 341), (245, 246, 362, 360), (201, 200, 337, 339), (254, 414, 415, 255), (255, 415, 384, 224), (253, 413, 414, 254), (252, 412, 413, 253), (251, 411, 412, 252), (250, 410, 411, 251), (249, 409, 410, 250), (248, 408, 409, 249), (247, 407, 408, 248), (246, 406, 407, 247), (245, 405, 406, 246), (244, 404, 405, 245), (243, 403, 404, 244), (242, 402, 403, 243), (241, 401, 402, 242), (240, 400, 401, 241), (239, 399, 400, 240), (238, 398, 399, 239), (237, 397, 398, 238), (236, 396, 397, 237), (235, 395, 396, 236), (234, 394, 395, 235), (233, 393, 394, 234), (232, 392, 393, 233), (231, 391, 392, 232), (230, 390, 391, 231), (229, 389, 390, 230), (228, 388, 389, 229), (227, 387, 388, 228), (226, 386, 387, 227), (225, 385, 386, 226), (224, 384, 385, 225)])
me_cylinder_003.polygons.foreach_set('use_smooth', [True] * 386)
me_cylinder_003.materials.append(mat_bois)
me_cylinder_003.use_remesh_preserve_volume = False
me_cylinder_003.use_remesh_preserve_attributes = False
me_cylinder_003.use_mirror_vertex_groups = False
me_cylinder_003.update()
me_cylinder_002 = bpy.data.meshes.new('Cylinder.002')
me_cylinder_002.from_pydata([(0.01023, 0.9559, -0.8742), (0.01126, 0.935, 1.125), (0.2213, 0.9362, -0.8742), (0.2063, 0.9157, 1.125), (0.4243, 0.878, -0.8743), (0.3939, 0.8588, 1.125), (0.6002, 0.8485, -0.9994), (0.5556, 0.8315, 1.0), (0.7643, 0.7215, -0.9995), (0.7071, 0.7071, 1.0), (0.899, 0.5667, -0.9996), (0.8315, 0.5556, 1.0), (0.9991, 0.3901, -0.9997), (0.9239, 0.3827, 1.0), (1.061, 0.1985, -0.9999), (0.9808, 0.1951, 1.0), (1.082, -0.0006899, -1.0), (1.0, 7.55e-08, 1.0), (1.061, -0.1999, -1.0), (0.9808, -0.1951, 1.0), (0.9999, -0.3913, -1.0), (0.9239, -0.3827, 1.0), (0.9001, -0.5678, -1.0), (0.8315, -0.5556, 1.0), (0.7657, -0.7224, -1.0), (0.7071, -0.7071, 1.0), (0.6019, -0.8493, -1.001), (0.5556, -0.8315, 1.0), (0.415, -0.9435, -1.001), (0.3827, -0.9239, 1.0), (0.2121, -1.001, -1.001), (0.1951, -0.9808, 1.0), (0.001028, -1.021, -1.001), (-3.258e-07, -1.0, 1.0), (-0.2101, -1.001, -1.001), (-0.1951, -0.9808, 1.0), (-0.4131, -0.943, -1.001), (-0.3827, -0.9239, 1.0), (-0.6002, -0.8485, -1.001), (-0.5556, -0.8315, 1.0), (-0.7643, -0.7215, -1.0), (-0.7071, -0.7071, 1.0), (-0.899, -0.5667, -1.0), (-0.8315, -0.5556, 1.0), (-0.9991, -0.3901, -1.0), (-0.9239, -0.3827, 1.0), (-1.061, -0.1985, -1.0), (-0.9808, -0.1951, 1.0), (-1.082, 0.0006909, -1.0), (-1.0, 9.656e-07, 1.0), (-1.061, 0.1999, -0.9999), (-0.9808, 0.1951, 1.0), (-0.9999, 0.3913, -0.9998), (-0.9239, 0.3827, 1.0), (-0.9001, 0.5678, -0.9996), (-0.8315, 0.5556, 1.0), (-0.7657, 0.7224, -0.9995), (-0.7071, 0.7071, 1.0), (-0.6019, 0.8493, -0.9995), (-0.5556, 0.8315, 1.0), (-0.4037, 0.8785, -0.8743), (-0.3714, 0.8588, 1.125), (-0.2008, 0.9365, -0.8742), (-0.1838, 0.9157, 1.125)], [], [(0, 1, 3, 2), (2, 3, 5, 4), (4, 5, 7, 6), (6, 7, 9, 8), (8, 9, 11, 10), (10, 11, 13, 12), (12, 13, 15, 14), (14, 15, 17, 16), (16, 17, 19, 18), (18, 19, 21, 20), (20, 21, 23, 22), (22, 23, 25, 24), (24, 25, 27, 26), (26, 27, 29, 28), (28, 29, 31, 30), (30, 31, 33, 32), (32, 33, 35, 34), (34, 35, 37, 36), (36, 37, 39, 38), (38, 39, 41, 40), (40, 41, 43, 42), (42, 43, 45, 44), (44, 45, 47, 46), (46, 47, 49, 48), (48, 49, 51, 50), (50, 51, 53, 52), (52, 53, 55, 54), (54, 55, 57, 56), (56, 57, 59, 58), (58, 59, 61, 60), (3, 1, 63, 61, 59, 57, 55, 53, 51, 49, 47, 45, 43, 41, 39, 37, 35, 33, 31, 29, 27, 25, 23, 21, 19, 17, 15, 13, 11, 9, 7, 5), (62, 63, 1, 0), (60, 61, 63, 62), (0, 2, 4, 6, 8, 10, 12, 14, 16, 18, 20, 22, 24, 26, 28, 30, 32, 34, 36, 38, 40, 42, 44, 46, 48, 50, 52, 54, 56, 58, 60, 62)])
me_cylinder_002.materials.append(mat_jointure)
me_cylinder_002.use_remesh_preserve_volume = False
me_cylinder_002.use_remesh_preserve_attributes = False
me_cylinder_002.use_mirror_vertex_groups = False
me_cylinder_002.update()
me_cylinder = bpy.data.meshes.new('Cylinder')
me_cylinder.from_pydata([(0.0, 1.0, -1.0), (0.0, 1.0, 1.0), (0.1951, 0.9808, -1.0), (0.1951, 0.9808, 1.0), (0.3827, 0.9239, -1.0), (0.3827, 0.9239, 1.0), (0.5556, 0.8315, -1.0), (0.5556, 0.8315, 1.0), (0.7071, 0.7071, -1.0), (0.7071, 0.7071, 1.0), (0.8315, 0.5556, -1.0), (0.8315, 0.5556, 1.0), (0.9239, 0.3827, -1.0), (0.9239, 0.3827, 1.0), (0.9808, 0.1951, -1.0), (0.9808, 0.1951, 1.0), (1.0, 7.55e-08, -1.0), (1.0, 7.55e-08, 1.0), (0.9808, -0.1951, -1.0), (0.9808, -0.1951, 1.0), (0.9239, -0.3827, -1.0), (0.9239, -0.3827, 1.0), (0.8315, -0.5556, -1.0), (0.8315, -0.5556, 1.0), (0.7071, -0.7071, -1.0), (0.7071, -0.7071, 1.0), (0.5556, -0.8315, -1.0), (0.5556, -0.8315, 1.0), (0.3827, -0.9239, -1.0), (0.3827, -0.9239, 1.0), (0.1951, -0.9808, -1.0), (0.1951, -0.9808, 1.0), (-3.258e-07, -1.0, -1.0), (-3.258e-07, -1.0, 1.0), (-0.1951, -0.9808, -1.0), (-0.1951, -0.9808, 1.0), (-0.3827, -0.9239, -1.0), (-0.3827, -0.9239, 1.0), (-0.5556, -0.8315, -1.0), (-0.5556, -0.8315, 1.0), (-0.7071, -0.7071, -1.0), (-0.7071, -0.7071, 1.0), (-0.8315, -0.5556, -1.0), (-0.8315, -0.5556, 1.0), (-0.9239, -0.3827, -1.0), (-0.9239, -0.3827, 1.0), (-0.9808, -0.1951, -1.0), (-0.9808, -0.1951, 1.0), (-1.0, 9.656e-07, -1.0), (-1.0, 9.656e-07, 1.0), (-0.9808, 0.1951, -1.0), (-0.9808, 0.1951, 1.0), (-0.9239, 0.3827, -1.0), (-0.9239, 0.3827, 1.0), (-0.8315, 0.5556, -1.0), (-0.8315, 0.5556, 1.0), (-0.7071, 0.7071, -1.0), (-0.7071, 0.7071, 1.0), (-0.5556, 0.8315, -1.0), (-0.5556, 0.8315, 1.0), (-0.3827, 0.9239, -1.0), (-0.3827, 0.9239, 1.0), (-0.1951, 0.9808, -1.0), (-0.1951, 0.9808, 1.0), (0.1951, 0.9808, 1.0), (0.0, 1.0, 1.0), (0.3827, 0.9239, 1.0), (0.5556, 0.8315, 1.0), (0.7071, 0.7071, 1.0), (0.8315, 0.5556, 1.0), (0.9239, 0.3827, 1.0), (0.9808, 0.1951, 1.0), (1.0, 7.55e-08, 1.0), (0.9808, -0.1951, 1.0), (0.9239, -0.3827, 1.0), (0.8315, -0.5556, 1.0), (0.7071, -0.7071, 1.0), (0.5556, -0.8315, 1.0), (0.3827, -0.9239, 1.0), (0.1951, -0.9808, 1.0), (-3.258e-07, -1.0, 1.0), (-0.1951, -0.9808, 1.0), (-0.3827, -0.9239, 1.0), (-0.5556, -0.8315, 1.0), (-0.7071, -0.7071, 1.0), (-0.8315, -0.5556, 1.0), (-0.9239, -0.3827, 1.0), (-0.9808, -0.1951, 1.0), (-1.0, 9.656e-07, 1.0), (-0.9808, 0.1951, 1.0), (-0.9239, 0.3827, 1.0), (-0.8315, 0.5556, 1.0), (-0.7071, 0.7071, 1.0), (-0.5556, 0.8315, 1.0), (-0.3827, 0.9239, 1.0), (-0.1951, 0.9808, 1.0), (0.1456, 0.7322, 1.0), (3.01e-08, 0.7465, 1.0), (0.2857, 0.6897, 1.0), (0.4148, 0.6207, 1.0), (0.5279, 0.5279, 1.0), (0.6207, 0.4148, 1.0), (0.6897, 0.2857, 1.0), (0.7322, 0.1456, 1.0), (0.7465, 1.286e-07, 1.0), (0.7322, -0.1456, 1.0), (0.6897, -0.2857, 1.0), (0.6207, -0.4148, 1.0), (0.5279, -0.5279, 1.0), (0.4148, -0.6207, 1.0), (0.2857, -0.6897, 1.0), (0.1456, -0.7322, 1.0), (-2.132e-07, -0.7465, 1.0), (-0.1456, -0.7322, 1.0), (-0.2857, -0.6897, 1.0), (-0.4148, -0.6207, 1.0), (-0.5279, -0.5279, 1.0), (-0.6207, -0.4148, 1.0), (-0.6897, -0.2857, 1.0), (-0.7322, -0.1456, 1.0), (-0.7465, 7.931e-07, 1.0), (-0.7322, 0.1456, 1.0), (-0.6897, 0.2857, 1.0), (-0.6207, 0.4148, 1.0), (-0.5279, 0.5279, 1.0), (-0.4148, 0.6207, 1.0), (-0.2857, 0.6897, 1.0), (-0.1456, 0.7322, 1.0), (0.1456, 0.7322, -0.6555), (-1.002e-05, 0.7465, -0.6555), (0.2857, 0.6897, -0.6555), (0.4147, 0.6207, -0.6555), (0.5279, 0.5279, -0.6555), (0.6207, 0.4148, -0.6555), (0.6897, 0.2857, -0.6555), (0.7322, 0.1456, -0.6555), (0.7465, 1.351e-07, -0.6555), (0.7322, -0.1456, -0.6555), (0.6897, -0.2857, -0.6555), (0.6207, -0.4148, -0.6555), (0.5279, -0.5279, -0.6555), (0.4147, -0.6207, -0.6555), (0.2857, -0.6897, -0.6555), (0.1456, -0.7322, -0.6555), (-1.026e-05, -0.7465, -0.6555), (-0.1457, -0.7322, -0.6555), (-0.2857, -0.6897, -0.6555), (-0.4148, -0.6207, -0.6555), (-0.5279, -0.5279, -0.6555), (-0.6207, -0.4148, -0.6555), (-0.6897, -0.2857, -0.6555), (-0.7322, -0.1456, -0.6555), (-0.7466, 7.996e-07, -0.6555), (-0.7322, 0.1456, -0.6555), (-0.6897, 0.2857, -0.6555), (-0.6207, 0.4148, -0.6555), (-0.5279, 0.5279, -0.6555), (-0.4148, 0.6207, -0.6555), (-0.2857, 0.6897, -0.6555), (-0.1457, 0.7322, -0.6555)], [], [(0, 1, 3, 2), (2, 3, 5, 4), (4, 5, 7, 6), (6, 7, 9, 8), (8, 9, 11, 10), (10, 11, 13, 12), (12, 13, 15, 14), (14, 15, 17, 16), (16, 17, 19, 18), (18, 19, 21, 20), (20, 21, 23, 22), (22, 23, 25, 24), (24, 25, 27, 26), (26, 27, 29, 28), (28, 29, 31, 30), (30, 31, 33, 32), (32, 33, 35, 34), (34, 35, 37, 36), (36, 37, 39, 38), (38, 39, 41, 40), (40, 41, 43, 42), (42, 43, 45, 44), (44, 45, 47, 46), (46, 47, 49, 48), (48, 49, 51, 50), (50, 51, 53, 52), (52, 53, 55, 54), (54, 55, 57, 56), (56, 57, 59, 58), (58, 59, 61, 60), (43, 41, 84, 85), (62, 63, 1, 0), (60, 61, 63, 62), (0, 2, 4, 6, 8, 10, 12, 14, 16, 18, 20, 22, 24, 26, 28, 30, 32, 34, 36, 38, 40, 42, 44, 46, 48, 50, 52, 54, 56, 58, 60, 62), (85, 84, 116, 117), (61, 59, 93, 94), (17, 15, 71, 72), (35, 33, 80, 81), (53, 51, 89, 90), (9, 7, 67, 68), (27, 25, 76, 77), (45, 43, 85, 86), (63, 61, 94, 95), (19, 17, 72, 73), (37, 35, 81, 82), (55, 53, 90, 91), (11, 9, 68, 69), (29, 27, 77, 78), (47, 45, 86, 87), (3, 1, 65, 64), (1, 63, 95, 65), (21, 19, 73, 74), (39, 37, 82, 83), (57, 55, 91, 92), (13, 11, 69, 70), (31, 29, 78, 79), (49, 47, 87, 88), (5, 3, 64, 66), (23, 21, 74, 75), (41, 39, 83, 84), (59, 57, 92, 93), (15, 13, 70, 71), (33, 31, 79, 80), (51, 49, 88, 89), (7, 5, 66, 67), (25, 23, 75, 76), (120, 119, 151, 152), (72, 71, 103, 104), (86, 85, 117, 118), (73, 72, 104, 105), (87, 86, 118, 119), (74, 73, 105, 106), (88, 87, 119, 120), (75, 74, 106, 107), (89, 88, 120, 121), (76, 75, 107, 108), (90, 89, 121, 122), (77, 76, 108, 109), (91, 90, 122, 123), (78, 77, 109, 110), (64, 65, 97, 96), (92, 91, 123, 124), (79, 78, 110, 111), (66, 64, 96, 98), (93, 92, 124, 125), (80, 79, 111, 112), (67, 66, 98, 99), (94, 93, 125, 126), (81, 80, 112, 113), (68, 67, 99, 100), (95, 94, 126, 127), (82, 81, 113, 114), (69, 68, 100, 101), (65, 95, 127, 97), (83, 82, 114, 115), (70, 69, 101, 102), (84, 83, 115, 116), (71, 70, 102, 103), (128, 129, 159, 158, 157, 156, 155, 154, 153, 152, 151, 150, 149, 148, 147, 146, 145, 144, 143, 142, 141, 140, 139, 138, 137, 136, 135, 134, 133, 132, 131, 130), (107, 106, 138, 139), (121, 120, 152, 153), (108, 107, 139, 140), (122, 121, 153, 154), (109, 108, 140, 141), (123, 122, 154, 155), (110, 109, 141, 142), (96, 97, 129, 128), (124, 123, 155, 156), (111, 110, 142, 143), (98, 96, 128, 130), (125, 124, 156, 157), (112, 111, 143, 144), (99, 98, 130, 131), (126, 125, 157, 158), (113, 112, 144, 145), (100, 99, 131, 132), (127, 126, 158, 159), (114, 113, 145, 146), (101, 100, 132, 133), (97, 127, 159, 129), (115, 114, 146, 147), (102, 101, 133, 134), (116, 115, 147, 148), (103, 102, 134, 135), (117, 116, 148, 149), (104, 103, 135, 136), (118, 117, 149, 150), (105, 104, 136, 137), (119, 118, 150, 151), (106, 105, 137, 138)])
me_cylinder.polygons.foreach_set('use_smooth', [True] * 130)
me_cylinder.materials.append(mat_metal)
me_cylinder.use_remesh_preserve_volume = False
me_cylinder.use_remesh_preserve_attributes = False
me_cylinder.use_mirror_vertex_groups = False
me_cylinder.update()
me_cube_002 = bpy.data.meshes.new('Cube.002')
me_cube_002.from_pydata([(-1.0, -1.0, -1.0), (-1.0, -1.0, 1.0), (-1.0, 1.0, -1.0), (-1.0, 1.0, 1.0), (1.0, -1.0, -1.0), (1.0, -1.0, 1.0), (1.0, 1.0, -1.0), (1.0, 1.0, 1.0), (-1.0, -1.532, 2.262), (-1.0, 0.1586, 3.87), (1.0, 0.1586, 3.87), (1.0, -1.532, 2.262), (-0.9118, -1.433, 5.943), (-1.0, -0.6791, 5.867), (1.0, -0.6791, 5.867), (1.088, -1.433, 5.943), (-1.0, 1.0, -3.772), (-1.0, -1.0, -3.772), (1.0, 1.0, -3.772), (1.0, -1.0, -3.772)], [], [(1, 3, 2, 0), (3, 7, 6, 2), (7, 5, 4, 6), (5, 1, 0, 4), (0, 2, 16, 17), (3, 1, 8, 9), (11, 10, 14, 15), (1, 5, 11, 8), (7, 3, 9, 10), (5, 7, 10, 11), (15, 14, 13, 12), (9, 8, 12, 13), (8, 11, 15, 12), (10, 9, 13, 14), (17, 16, 18, 19), (2, 6, 18, 16), (4, 0, 17, 19), (6, 4, 19, 18)])
me_cube_002.materials.append(mat_jointure)
me_cube_002.use_remesh_preserve_volume = False
me_cube_002.use_remesh_preserve_attributes = False
me_cube_002.use_mirror_vertex_groups = False
me_cube_002.update()

# ---- objects
ob_sun = bpy.data.objects.new('Sun', light_sun)
ob_cylinder_004 = bpy.data.objects.new('Cylinder.004', me_cylinder_007)
ob_cylinder_001 = bpy.data.objects.new('Cylinder.001', me_cylinder_006)
ob_cylinder_005 = bpy.data.objects.new('Cylinder.005', me_cylinder_005)
ob_cube_002 = bpy.data.objects.new('Cube.002', me_cube_003)
ob_cube = bpy.data.objects.new('Cube', me_cube_001)
ob_cylinder_003 = bpy.data.objects.new('Cylinder.003', me_cylinder_003)
ob_cylinder_002 = bpy.data.objects.new('Cylinder.002', me_cylinder_002)
ob_cylinder = bpy.data.objects.new('Cylinder', me_cylinder)
ob_lamp = bpy.data.objects.new('Lamp', light_lamp)
ob_camera = bpy.data.objects.new('Camera', cam_camera)
ob_cube_001 = bpy.data.objects.new('Cube.001', me_cube_002)

# ---- transforms, parenting, visibility, modifiers, constraints
ob_sun.location = (6.438, -10.13, -4.329)
ob_sun.lineart.crease_threshold = 0.0
ob_cylinder_004.location = (0.5062, -1.667, -1.226)
ob_cylinder_004.rotation_euler = (-1.571, -0.0, 0.0)
ob_cylinder_004.scale = (0.4131, 0.4131, 2.996)
ob_cylinder_004.lineart.crease_threshold = 0.0
ob_cylinder_001.location = (-0.299, -2.878, -0.5448)
ob_cylinder_001.rotation_euler = (1.555, -0.02005, 0.001657)
ob_cylinder_001.scale = (-0.2819, 0.8584, 2.403)
ob_cylinder_001.lineart.crease_threshold = 0.0
ob_cylinder_005.location = (1.262, -2.92, -0.5234)
ob_cylinder_005.rotation_euler = (1.574, 0.1075, -0.007977)
ob_cylinder_005.scale = (0.2819, 0.8584, 2.403)
ob_cylinder_005.lineart.crease_threshold = 0.0
ob_cube_002.location = (0.4404, 3.251, 1.116)
ob_cube_002.rotation_euler = (3.717, -0.004469, 0.004754)
ob_cube_002.scale = (-0.1063, -0.1063, -0.07058)
ob_cube_002.lineart.crease_threshold = 0.0
ob_cube.location = (0.4805, -5.171, -1.937)
ob_cube.rotation_euler = (0.3326, 7.25e-17, 1.217e-17)
ob_cube.scale = (-0.1452, -0.1452, -0.09644)
ob_cube.lineart.crease_threshold = 0.0
ob_cylinder_003.location = (0.4168, -7.748, -0.3869)
ob_cylinder_003.rotation_euler = (1.553, 0.1857, 0.01158)
ob_cylinder_003.scale = (1.824, 1.824, 1.824)
ob_cylinder_003.lineart.crease_threshold = 0.0
ob_cylinder_002.location = (0.4525, -5.278, -0.3733)
ob_cylinder_002.rotation_euler = (-1.566, 0.01382, 0.003729)
ob_cylinder_002.scale = (1.146, 1.399, 0.611)
ob_cylinder_002.lineart.crease_threshold = 0.0
ob_cylinder.location = (0.4711, -0.4606, -0.05962)
ob_cylinder.rotation_euler = (-1.57, -2.22e-16, 2.218e-16)
ob_cylinder.scale = (1.0, 1.0, 4.227)
ob_cylinder.lineart.crease_threshold = 0.0
ob_lamp.location = (8.703, -0.8346, -5.045)
ob_lamp.rotation_euler = (2.109, -0.2886, 1.656)
ob_lamp.scale = (0.8292, 0.8292, 0.8292)
ob_lamp.lock_rotations_4d = False
ob_lamp.empty_display_type = 'ARROWS'
ob_lamp.color = (0.0, 0.0, 0.0, 0.0)
ob_lamp.lineart.crease_threshold = 0.0
ob_camera.location = (11.56, 9.946, -1.803)
ob_camera.rotation_euler = (1.639, 0.5652, 2.375)
ob_camera.lock_rotations_4d = False
ob_camera.empty_display_type = 'ARROWS'
ob_camera.color = (0.0, 0.0, 0.0, 0.0)
ob_camera.display_type = 'WIRE'
ob_camera.lineart.crease_threshold = 0.0
ob_cube_001.location = (0.4805, -5.171, -1.937)
ob_cube_001.rotation_euler = (0.3326, 7.25e-17, 1.217e-17)
ob_cube_001.scale = (-0.1452, -0.1452, -0.09644)
ob_cube_001.lineart.crease_threshold = 0.0

# ---- collection membership
col_collection_1.objects.link(ob_sun)
col_collection_1.objects.link(ob_cylinder_004)
col_collection_1.objects.link(ob_cylinder_001)
col_collection_1.objects.link(ob_cylinder_005)
col_collection_1.objects.link(ob_cube_002)
col_collection_1.objects.link(ob_cube)
col_collection_1.objects.link(ob_cylinder_003)
col_collection_1.objects.link(ob_cylinder_002)
col_collection_1.objects.link(ob_cylinder)
col_collection_1.objects.link(ob_lamp)
col_collection_1.objects.link(ob_camera)
col_collection_1.objects.link(ob_cube_001)

# ---- scene / render settings (as saved in the file)
scene.camera = ob_camera
scene.frame_start = 1; scene.frame_end = 250; scene.frame_set(1)
scene.render.engine = 'CYCLES'
scene.render.resolution_x = 1080
scene.render.resolution_percentage = 50
scene.render.dither_intensity = 0.0
scene.render.film_transparent = True
scene.cycles.use_denoising = False
scene.cycles.samples = 500
scene.cycles.sampling_pattern = 'TABULATED_SOBOL'
scene.cycles.light_sampling_threshold = 0.0
scene.cycles.use_adaptive_sampling = False
scene.cycles.use_light_tree = False
scene.cycles.blur_glossy = 0.0
scene.cycles.pixel_filter_type = 'GAUSSIAN'
scene.cycles.sample_clamp_indirect = 0.0
scene.view_settings.view_transform = 'Standard'
bpy.context.view_layer.update()
